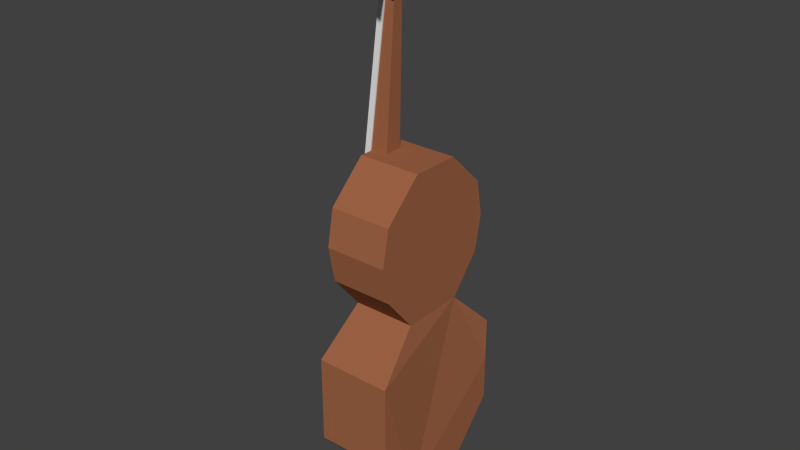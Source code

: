 # Source: cello-1.blend  (saved by Blender 2.66.1; exported with 4.5.12 LTS)
import bpy
from mathutils import Matrix  # noqa: F401  (used for matrix-valued properties, if any)

bpy.ops.wm.read_factory_settings(use_empty=True)
scene = bpy.context.scene
scene.name = 'Scene'

# ---- collections
col_collection_1 = bpy.data.collections.new('Collection 1'); scene.collection.children.link(col_collection_1)

# ---- materials (node trees are filled in below, after node groups)
mat_material_002 = bpy.data.materials.new('Material.002')
mat_material_002.alpha_threshold = 0.0
mat_material_002.roughness = 0.5
mat_material_002.line_color = (0.0, 0.0, 0.0, 1.0)

# ---- material node trees
mat_material_002.use_nodes = True; mat_material_002.node_tree.nodes.clear()
_N = mat_material_002.node_tree.nodes; _L = mat_material_002.node_tree.links
n0 = _N.new('ShaderNodeOutputMaterial'); n0.name = 'Material Output'; n0.location = (300, 300)
n0.width = 120
n1 = _N.new('ShaderNodeBsdfDiffuse'); n1.name = 'Diffuse BSDF'; n1.location = (10, 300)
n1.inputs[0].default_value = (0.3506, 0.1291, 0.06148, 1.0)
_L.new(n1.outputs[0], n0.inputs[0])
n0.is_active_output = True

# ---- world
world_world = bpy.data.worlds.new('World'); scene.world = world_world
world_world.color = (0.05088, 0.05088, 0.05088)
world_world.use_sun_shadow = False
world_world.sun_shadow_jitter_overblur = 0.0
world_world.cycles.sampling_method = 'MANUAL'
world_world.cycles.sample_map_resolution = 256

# ---- meshes
me_cube_005 = bpy.data.meshes.new('Cube.005')
me_cube_005.from_pydata([(-1.0, -1.0, -1.0), (-1.0, 1.0, -1.0), (1.0, 1.0, -1.0), (1.0, -1.0, -1.0), (-1.0, -0.4641, 1.0), (-1.0, 0.4641, 1.0), (1.0, 0.4641, 1.0), (1.0, -0.4641, 1.0)], [], [(4, 5, 1, 0), (5, 6, 2, 1), (6, 7, 3, 2), (7, 4, 0, 3), (0, 1, 2, 3), (7, 6, 5, 4)])
me_cube_005.use_remesh_preserve_volume = False
me_cube_005.use_remesh_preserve_attributes = False
me_cube_005.use_mirror_vertex_groups = False
me_cube_005.update()
me_cube = bpy.data.meshes.new('Cube')
me_cube.from_pydata([(-1.0, -0.1522, -1.0), (-1.0, 0.1522, -1.0), (1.0, 1.0, -1.0), (1.0, -1.0, -1.0), (-1.0, -0.1522, 1.0), (-1.0, 0.1522, 1.0), (1.0, 1.0, 1.0), (1.0, -1.0, 1.0), (-0.7693, -0.1307, -0.907), (-0.7646, -0.1326, 0.907), (-0.7354, 0.1552, 0.907), (-0.7384, 0.1539, -0.907), (1.41, -0.001568, 1.0), (1.41, 0.001331, -1.0), (-0.1579, -0.2938, -0.7093), (-0.1688, -0.29, 0.7058), (-0.2386, 0.2615, 0.683), (-0.2287, 0.2648, -0.6861), (0.8682, -0.5435, 1.0), (0.8584, -0.5705, -1.0), (0.8552, 0.5799, -1.0), (0.8648, 0.5497, 1.0)], [], [(4, 5, 1, 0), (16, 6, 2, 17), (18, 7, 3, 19), (9, 4, 0, 8), (0, 1, 11, 17, 2, 20, 13, 19, 3, 14, 8), (7, 18, 12, 21, 6, 16, 10, 5, 4, 9, 15), (15, 9, 8, 14), (5, 10, 11, 1), (21, 12, 13, 20), (7, 15, 14, 3), (10, 16, 17, 11), (12, 18, 19, 13), (6, 21, 20, 2)])
me_cube.use_remesh_preserve_volume = False
me_cube.use_remesh_preserve_attributes = False
me_cube.use_mirror_vertex_groups = False
me_cube.update()
me_cube_004 = bpy.data.meshes.new('Cube.004')
me_cube_004.from_pydata([(-1.0, -0.1522, -1.0), (-1.0, 0.1522, -1.0), (1.0, 1.0, -1.0), (1.0, -1.0, -1.0), (-1.0, -0.1522, 1.0), (-1.0, 0.1522, 1.0), (1.0, 1.0, 1.0), (1.0, -1.0, 1.0), (-0.7693, -0.1307, -0.907), (-0.7646, -0.1326, 0.907), (-0.7354, 0.1552, 0.907), (-0.7384, 0.1539, -0.907), (1.41, -0.001568, 1.0), (1.41, 0.001331, -1.0), (-0.1579, -0.2938, -0.7093), (-0.1688, -0.29, 0.7058), (-0.2386, 0.2615, 0.683), (-0.2287, 0.2648, -0.6861), (0.8682, -0.5435, 1.0), (0.8584, -0.5705, -1.0), (0.8552, 0.5799, -1.0), (0.8648, 0.5497, 1.0)], [], [(4, 5, 1, 0), (16, 6, 2, 17), (18, 7, 3, 19), (9, 4, 0, 8), (0, 1, 11, 17, 2, 20, 13, 19, 3, 14, 8), (7, 18, 12, 21, 6, 16, 10, 5, 4, 9, 15), (15, 9, 8, 14), (5, 10, 11, 1), (21, 12, 13, 20), (7, 15, 14, 3), (10, 16, 17, 11), (12, 18, 19, 13), (6, 21, 20, 2)])
me_cube_004.use_remesh_preserve_volume = False
me_cube_004.use_remesh_preserve_attributes = False
me_cube_004.use_mirror_vertex_groups = False
me_cube_004.update()
me_cube_003 = bpy.data.meshes.new('Cube.003')
me_cube_003.from_pydata([(-1.0, -0.1522, -1.0), (-1.0, 0.1522, -1.0), (1.0, 1.0, -1.0), (1.0, -1.0, -1.0), (-1.0, -0.1522, 1.0), (-1.0, 0.1522, 1.0), (1.0, 1.0, 1.0), (1.0, -1.0, 1.0), (-0.7693, -0.1307, -0.907), (-0.7646, -0.1326, 0.907), (-0.7354, 0.1552, 0.907), (-0.7384, 0.1539, -0.907), (1.41, -0.001568, 1.0), (1.41, 0.001331, -1.0), (-0.1579, -0.2938, -0.7093), (-0.1688, -0.29, 0.7058), (-0.2386, 0.2615, 0.683), (-0.2287, 0.2648, -0.6861), (0.8682, -0.5435, 1.0), (0.8584, -0.5705, -1.0), (0.8552, 0.5799, -1.0), (0.8648, 0.5497, 1.0)], [], [(4, 5, 1, 0), (16, 6, 2, 17), (18, 7, 3, 19), (9, 4, 0, 8), (0, 1, 11, 17, 2, 20, 13, 19, 3, 14, 8), (7, 18, 12, 21, 6, 16, 10, 5, 4, 9, 15), (15, 9, 8, 14), (5, 10, 11, 1), (21, 12, 13, 20), (7, 15, 14, 3), (10, 16, 17, 11), (12, 18, 19, 13), (6, 21, 20, 2)])
me_cube_003.use_remesh_preserve_volume = False
me_cube_003.use_remesh_preserve_attributes = False
me_cube_003.use_mirror_vertex_groups = False
me_cube_003.update()
me_cube_002 = bpy.data.meshes.new('Cube.002')
me_cube_002.from_pydata([(-1.0, -0.1522, -1.0), (-1.0, 0.1522, -1.0), (1.0, 1.0, -1.0), (1.0, -1.0, -1.0), (-1.0, -0.1522, 1.0), (-1.0, 0.1522, 1.0), (1.0, 1.0, 1.0), (1.0, -1.0, 1.0), (-0.7693, -0.1307, -0.907), (-0.7646, -0.1326, 0.907), (-0.7354, 0.1552, 0.907), (-0.7384, 0.1539, -0.907), (1.41, -0.001568, 1.0), (1.41, 0.001331, -1.0), (-0.1579, -0.2938, -0.7093), (-0.1688, -0.29, 0.7058), (-0.2386, 0.2615, 0.683), (-0.2287, 0.2648, -0.6861), (0.8682, -0.5435, 1.0), (0.8584, -0.5705, -1.0), (0.8552, 0.5799, -1.0), (0.8648, 0.5497, 1.0)], [], [(4, 5, 1, 0), (16, 6, 2, 17), (18, 7, 3, 19), (9, 4, 0, 8), (0, 1, 11, 17, 2, 20, 13, 19, 3, 14, 8), (7, 18, 12, 21, 6, 16, 10, 5, 4, 9, 15), (15, 9, 8, 14), (5, 10, 11, 1), (21, 12, 13, 20), (7, 15, 14, 3), (10, 16, 17, 11), (12, 18, 19, 13), (6, 21, 20, 2)])
me_cube_002.use_remesh_preserve_volume = False
me_cube_002.use_remesh_preserve_attributes = False
me_cube_002.use_mirror_vertex_groups = False
me_cube_002.update()
me_cube_001 = bpy.data.meshes.new('Cube.001')
me_cube_001.from_pydata([(-1.0, -0.4834, -1.0), (-1.0, 0.4834, -1.0), (1.0, 0.4834, -1.0), (1.0, -0.4834, -1.0), (-0.8185, -0.3193, 0.8136), (-0.8185, 0.3194, 0.8136), (0.8182, 0.3194, 0.8136), (0.8182, -0.3193, 0.8136), (-0.8185, 0.4236, -0.004713), (-0.8185, -0.4235, -0.004713), (-0.000135, 0.3194, 0.8136), (0.8045, 0.4249, -0.004713), (0.0, 0.4834, -1.0), (0.8182, -0.4235, -0.004713), (-0.000135, -0.3193, 0.8136), (0.0, -0.4834, -1.0), (-0.000135, 0.4236, -0.004713), (-0.000135, -0.4235, -0.004713), (-1.0, 1.0, -0.5), (-0.8185, -0.908, 0.4044), (0.409, 0.3194, 0.8136), (1.0, 1.0, -0.5), (-0.5, 0.4834, -1.0), (1.0, -1.0, -0.5), (-0.4093, -0.3193, 0.8136), (0.5, -0.4834, -1.0), (-0.8185, 0.9081, 0.4044), (-1.0, -1.0, -0.5), (-0.4093, 0.3194, 0.8136), (0.8182, 0.9081, 0.4044), (0.5, 0.4834, -1.0), (0.8182, -0.908, 0.4044), (0.409, -0.3193, 0.8136), (-0.5, -0.4834, -1.0), (0.0, 1.0, -0.5), (-0.000135, 0.9081, 0.4044), (-0.4093, 0.4236, -0.004713), (0.409, 0.4236, -0.004713), (0.0, -1.0, -0.5), (-0.000135, -0.908, 0.4044), (0.409, -0.4235, -0.004713), (-0.4093, -0.4235, -0.004713), (0.5, 1.0, -0.5), (-0.5, -1.0, -0.5), (-0.5, 1.0, -0.5), (-0.4093, 0.9081, 0.4044), (0.409, 0.9081, 0.4044), (0.5, -1.0, -0.5), (0.409, -0.908, 0.4044), (-0.4093, -0.908, 0.4044), (-1.0, 1.0, -0.75), (-0.8185, -0.8183, 0.609), (0.6136, 0.3194, 0.8136), (1.0, 1.0, -0.75), (-0.75, 0.4834, -1.0), (1.0, -1.0, -0.75), (-0.6139, -0.3193, 0.8136), (0.75, -0.4834, -1.0), (-0.8185, 0.8183, 0.609), (-1.0, -1.0, -0.75), (-0.6139, 0.3194, 0.8136), (0.8182, 0.8183, 0.609), (0.75, 0.4834, -1.0), (0.8182, -0.8183, 0.609), (0.6136, -0.3193, 0.8136), (-0.75, -0.4834, -1.0), (0.0, 1.0, -0.75), (-0.000135, 0.8183, 0.609), (-0.6139, 0.4236, -0.004713), (0.2044, 0.4236, -0.004713), (0.0, -1.0, -0.75), (-0.000135, -0.8183, 0.609), (0.6136, -0.4235, -0.004713), (-0.2047, -0.4235, -0.004713), (-1.0, 1.0, -0.25), (-0.8185, -0.8183, 0.1999), (0.2044, 0.3194, 0.8136), (1.0, 1.0, -0.25), (-0.25, 0.4834, -1.0), (1.0, -1.0, -0.25), (-0.2047, -0.3193, 0.8136), (0.25, -0.4834, -1.0), (-0.8185, 0.8183, 0.1999), (-1.0, -1.0, -0.25), (-0.2047, 0.3194, 0.8136), (0.8045, 0.8197, 0.1999), (0.25, 0.4834, -1.0), (0.8182, -0.8183, 0.1999), (0.2044, -0.3193, 0.8136), (-0.25, -0.4834, -1.0), (0.0, 1.0, -0.25), (-0.000135, 0.8183, 0.1999), (-0.2047, 0.4236, -0.004713), (0.5999, 0.4249, -0.004713), (0.0, -1.0, -0.25), (-0.000135, -0.8183, 0.1999), (0.2044, -0.4235, -0.004713), (-0.6139, -0.4235, -0.004713), (0.5, 1.0, -0.75), (0.5, 1.0, -0.25), (0.25, 1.0, -0.5), (0.75, 1.0, -0.5), (-0.5, -1.0, -0.75), (-0.5, -1.0, -0.25), (-0.25, -1.0, -0.5), (-0.75, -1.0, -0.5), (-0.5, 1.0, -0.75), (-0.5, 1.0, -0.25), (-0.75, 1.0, -0.5), (-0.25, 1.0, -0.5), (-0.4093, 0.8183, 0.1999), (-0.4093, 0.8183, 0.609), (-0.6139, 0.9081, 0.4044), (-0.2047, 0.9081, 0.4044), (0.409, 0.8183, 0.1999), (0.409, 0.8183, 0.609), (0.2044, 0.9081, 0.4044), (0.6136, 0.9081, 0.4044), (0.5, -1.0, -0.75), (0.5, -1.0, -0.25), (0.75, -1.0, -0.5), (0.25, -1.0, -0.5), (0.409, -0.8183, 0.1999), (0.409, -0.8183, 0.609), (0.6136, -0.908, 0.4044), (0.2044, -0.908, 0.4044), (-0.4093, -0.8183, 0.1999), (-0.4093, -0.8183, 0.609), (-0.2047, -0.908, 0.4044), (-0.6139, -0.908, 0.4044), (0.75, 1.0, -0.75), (-0.75, -1.0, -0.75), (-0.25, 1.0, -0.75), (-0.2047, 0.8183, 0.1999), (0.5999, 0.8197, 0.1999), (0.25, -1.0, -0.75), (0.2044, -0.8183, 0.1999), (-0.6139, -0.8183, 0.1999), (0.25, 1.0, -0.75), (0.25, 1.0, -0.25), (0.75, 1.0, -0.25), (-0.25, -1.0, -0.75), (-0.25, -1.0, -0.25), (-0.75, -1.0, -0.25), (-0.75, 1.0, -0.75), (-0.75, 1.0, -0.25), (-0.25, 1.0, -0.25), (-0.6139, 0.8183, 0.1999), (-0.6139, 0.8183, 0.609), (-0.2047, 0.8183, 0.609), (0.2044, 0.8183, 0.1999), (0.2044, 0.8183, 0.609), (0.6136, 0.8183, 0.609), (0.75, -1.0, -0.75), (0.75, -1.0, -0.25), (0.25, -1.0, -0.25), (0.6136, -0.8183, 0.1999), (0.6136, -0.8183, 0.609), (0.2044, -0.8183, 0.609), (-0.2047, -0.8183, 0.1999), (-0.2047, -0.8183, 0.609), (-0.6139, -0.8183, 0.609), (-1.133, -0.1478, 0.2456), (-1.133, 0.1603, 0.2456), (-0.5308, 0.1603, 0.192), (-0.5308, -0.1478, 0.192), (-0.5027, -0.05732, 1.673), (-0.5027, 0.06985, 1.673), (-0.2539, 0.06985, 1.651), (-0.2539, -0.05732, 1.651), (-1.411, 0.1208, -0.4538), (-1.411, -0.1334, -0.4538), (-1.187, -0.1334, -0.4324), (-1.187, 0.1208, -0.4324), (-1.109, 0.04615, -0.9889), (-1.109, -0.05879, -0.9889), (-1.016, -0.05879, -0.98), (-1.016, 0.04615, -0.98), (-0.8185, -0.3193, 0.8136), (-0.8185, 0.3194, 0.8136), (-0.8185, 0.4236, -0.004713), (-0.8185, -0.4235, -0.004713), (-0.8185, -0.908, 0.4044), (-0.8185, 0.9081, 0.4044), (-0.8185, -0.8183, 0.609), (-0.8185, 0.8183, 0.609), (-0.8185, -0.8183, 0.1999), (-0.8185, 0.8183, 0.1999), (-0.6752, -0.1598, 1.642), (-0.6752, 0.1468, 1.642), (-0.1377, 0.1468, 1.62), (-0.1377, -0.1598, 1.62), (-0.1412, -0.1598, 1.874), (-0.1412, 0.1468, 1.874), (0.2488, 0.1468, 1.957), (0.2488, -0.1598, 1.957), (-0.1608, -0.07354, -1.241), (-0.1608, 0.03973, -1.241), (0.06389, 0.03973, -1.241), (0.06389, -0.07354, -1.241), (-0.1608, -0.07354, -0.9217), (-0.1608, 0.03973, -0.9217), (0.06389, 0.03973, -0.9217), (0.06389, -0.07354, -0.9217), (-0.3392, -0.1598, 1.97), (-0.3392, 0.1468, 1.97), (-0.544, 0.1468, 2.079), (-0.544, -0.1598, 2.079), (-0.3907, -0.1598, 1.972), (-0.3907, 0.1468, 1.972), (-0.9367, 0.1468, 1.977), (-0.9367, -0.1598, 1.977), (-0.2901, -0.1598, 1.929), (-0.2901, 0.1468, 1.929), (-0.4687, 0.1468, 1.817), (-0.4687, -0.1598, 1.817), (-0.2901, -0.1598, 1.929), (-0.2901, 0.1468, 1.929), (-0.4687, 0.1468, 1.817), (-0.4687, -0.1598, 1.817)], [], [(45, 113, 35, 116, 46, 117, 29, 85, 134, 114, 150, 91, 133, 110, 147, 82, 26, 112), (17, 73, 41, 97, 9, 83, 143, 103, 142, 94, 155, 119, 154, 79, 13, 72, 40, 96), (62, 2, 3, 57, 25, 81, 15, 89, 33, 65, 0, 1, 54, 22, 78, 12, 86, 30), (48, 125, 39, 128, 49, 129, 19, 75, 137, 126, 159, 95, 136, 122, 156, 87, 31, 124), (50, 1, 0, 59, 27, 83, 9, 8, 74, 18), (136, 95, 159, 126, 137, 75, 9, 97, 41, 73, 17, 96, 40, 72, 13, 87, 156, 122), (55, 3, 2, 53, 21, 77, 11, 13, 79, 23), (42, 101, 21, 53, 130, 98, 138, 66, 132, 106, 144, 50, 18, 108, 44, 109, 34, 100), (139, 99, 140, 77, 21, 101, 42, 100, 34, 109, 44, 108, 18, 74, 145, 107, 146, 90), (16, 69, 37, 93, 11, 77, 140, 99, 139, 90, 146, 107, 145, 74, 8, 68, 36, 92), (133, 91, 150, 114, 134, 85, 11, 93, 37, 69, 16, 92, 36, 68, 8, 82, 147, 110), (148, 111, 149, 67, 151, 115, 152, 61, 29, 117, 46, 116, 35, 113, 45, 112, 26, 58), (82, 8, 9, 75, 19, 51, 4, 5, 58, 26), (60, 5, 4, 56, 24, 80, 14, 88, 32, 64, 7, 6, 52, 20, 76, 10, 84, 28), (131, 59, 0, 65, 33, 89, 15, 81, 25, 57, 3, 55, 153, 118, 135, 70, 141, 102), (43, 105, 27, 59, 131, 102, 141, 70, 135, 118, 153, 55, 23, 120, 47, 121, 38, 104), (142, 103, 143, 83, 27, 105, 43, 104, 38, 121, 47, 120, 23, 79, 154, 119, 155, 94), (157, 123, 158, 71, 160, 127, 161, 51, 19, 129, 49, 128, 39, 125, 48, 124, 31, 63), (130, 53, 2, 62, 30, 86, 12, 78, 22, 54, 1, 50, 144, 106, 132, 66, 138, 98), (5, 60, 28, 84, 10, 76, 20, 52, 6, 61, 152, 115, 151, 67, 149, 111, 148, 58), (87, 13, 11, 85, 29, 61, 6, 7, 63, 31), (7, 64, 32, 88, 14, 80, 24, 56, 4, 51, 161, 127, 160, 71, 158, 123, 157, 63), (166, 167, 163, 162), (167, 168, 164, 163), (168, 169, 165, 164), (169, 166, 162, 165), (162, 163, 164, 165), (169, 168, 167, 166), (174, 175, 171, 170), (175, 176, 172, 171), (176, 177, 173, 172), (177, 174, 170, 173), (170, 171, 172, 173), (177, 176, 175, 174), (187, 180, 181, 186, 182, 184, 178, 179, 185, 183), (192, 193, 189, 188), (193, 194, 190, 189), (194, 195, 191, 190), (195, 192, 188, 191), (188, 189, 190, 191), (192, 195, 207, 204), (200, 201, 197, 196), (201, 202, 198, 197), (202, 203, 199, 198), (203, 200, 196, 199), (196, 197, 198, 199), (203, 202, 201, 200), (204, 207, 211, 208), (195, 194, 206, 207), (193, 192, 204, 205), (194, 193, 205, 206), (208, 211, 215, 212), (205, 204, 208, 209), (206, 205, 209, 210), (207, 206, 210, 211), (215, 214, 213, 212), (209, 208, 212, 213), (210, 209, 213, 214), (211, 210, 214, 215), (219, 218, 217, 216)])
me_cube_001.materials.append(mat_material_002)
me_cube_001.use_remesh_preserve_volume = False
me_cube_001.use_remesh_preserve_attributes = False
me_cube_001.use_mirror_vertex_groups = False
me_cube_001.update()

# ---- objects
ob_fretboard = bpy.data.objects.new('Fretboard', me_cube_005)
ob_tuners = bpy.data.objects.new('Tuners', me_cube)
ob_tuners_003 = bpy.data.objects.new('Tuners.003', me_cube_004)
ob_tuners_002 = bpy.data.objects.new('Tuners.002', me_cube_003)
ob_tuners_001 = bpy.data.objects.new('Tuners.001', me_cube_002)
ob_body = bpy.data.objects.new('Body', me_cube_001)

# ---- transforms, parenting, visibility, modifiers, constraints
ob_fretboard.location = (-0.473, 0.006904, 1.952)
ob_fretboard.rotation_euler = (6.972e-10, 0.1017, 1.371e-08)
ob_fretboard.scale = (0.0398, 0.1818, 1.875)
ob_fretboard.lineart.crease_threshold = 0.0
ob_tuners.location = (-0.1463, -0.3466, 3.943)
ob_tuners.rotation_euler = (0.0, 0.0, -1.571)
ob_tuners.scale = (0.2264, 0.2264, 0.0228)
ob_tuners.lineart.crease_threshold = 0.0
ob_tuners_003.location = (-0.1579, 0.3256, 3.934)
ob_tuners_003.rotation_euler = (-3.595, -3.18, -1.651)
ob_tuners_003.scale = (0.2264, 0.2264, 0.0228)
ob_tuners_003.lineart.crease_threshold = 0.0
ob_tuners_002.location = (-0.002688, 0.3256, 4.319)
ob_tuners_002.rotation_euler = (-2.103, -3.225, -1.539)
ob_tuners_002.scale = (0.2264, 0.2264, 0.0228)
ob_tuners_002.lineart.crease_threshold = 0.0
ob_tuners_001.location = (-0.002688, -0.3466, 4.319)
ob_tuners_001.rotation_euler = (0.6716, -1.78e-08, -1.571)
ob_tuners_001.scale = (0.2264, 0.2264, 0.0228)
ob_tuners_001.lineart.crease_threshold = 0.0
ob_body.location = (0.0, 0.0, 0.0)
ob_body.scale = (0.5042, 1.0, 2.329)
ob_body.lineart.crease_threshold = 0.0

# ---- collection membership
col_collection_1.objects.link(ob_fretboard)
col_collection_1.objects.link(ob_tuners)
col_collection_1.objects.link(ob_tuners_003)
col_collection_1.objects.link(ob_tuners_002)
col_collection_1.objects.link(ob_tuners_001)
col_collection_1.objects.link(ob_body)

# ---- scene / render settings (as saved in the file)
scene.frame_start = 1; scene.frame_end = 250; scene.frame_set(1)
scene.render.engine = 'CYCLES'
scene.render.image_settings.color_mode = 'RGB'
scene.render.image_settings.compression = 90
scene.render.resolution_percentage = 50
scene.render.dither_intensity = 0.0
scene.render.bake_margin = 2
scene.cycles.use_denoising = False
scene.cycles.samples = 10
scene.cycles.sampling_pattern = 'TABULATED_SOBOL'
scene.cycles.light_sampling_threshold = 0.0
scene.cycles.use_adaptive_sampling = False
scene.cycles.use_light_tree = False
scene.cycles.blur_glossy = 0.0
scene.cycles.volume_bounces = 1
scene.cycles.pixel_filter_type = 'GAUSSIAN'
scene.cycles.sample_clamp_indirect = 0.0
scene.view_settings.view_transform = 'Standard'
bpy.context.view_layer.update()

# ---- added for rendering (the .blend has no active camera and no usable light): camera, sun
cam_auto = bpy.data.cameras.new('AutoCamera')
cam_auto.lens = 50.0
cam_auto.sensor_width = 36.0
cam_auto.clip_end = 1000.0
ob_auto_camera = bpy.data.objects.new('AutoCamera', cam_auto)
scene.collection.objects.link(ob_auto_camera)
ob_auto_camera.location = (7.37052, -8.96896, 6.95602)
ob_auto_camera.rotation_euler = (1.09748, -7.21219e-08, 0.694738)
scene.camera = ob_auto_camera
light_auto_sun = bpy.data.lights.new('AutoSun', 'SUN')
light_auto_sun.energy = 3.0
light_auto_sun.angle = 0.0523599
ob_auto_sun = bpy.data.objects.new('AutoSun', light_auto_sun)
scene.collection.objects.link(ob_auto_sun)
ob_auto_sun.rotation_euler = (0.872665, 0.174533, 0.523599)
bpy.context.view_layer.update()
